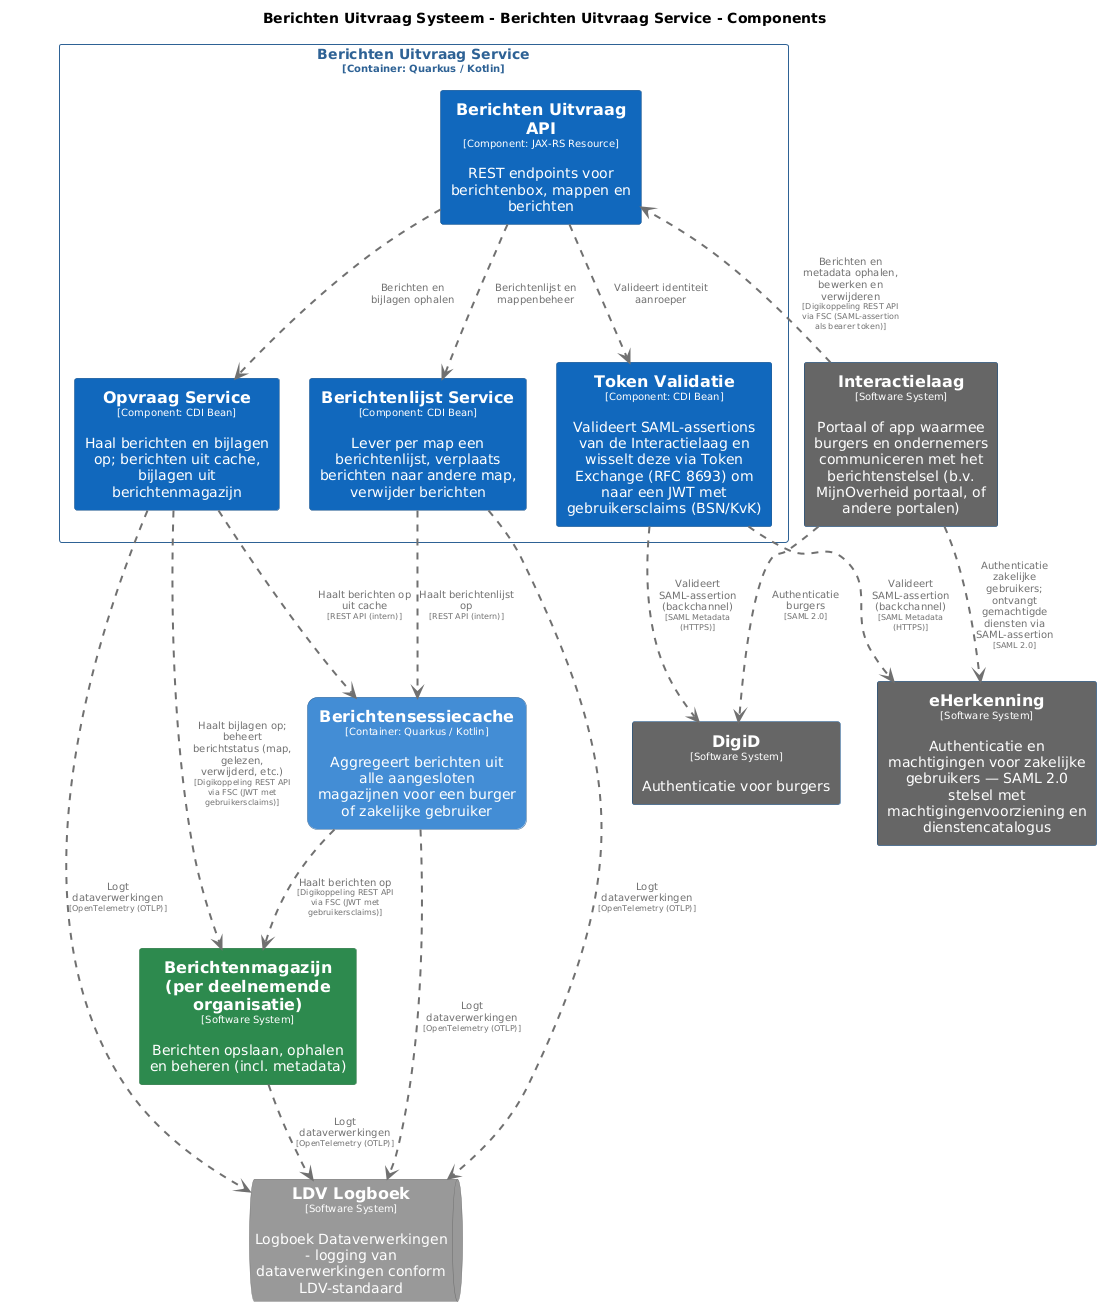

The diagram above was rendered by PlantUML. Its source (embedded in the PNG):
@startuml
set separator none
title Berichten Uitvraag Systeem - Berichten Uitvraag Service - Components

top to bottom direction
skinparam ranksep 60
skinparam nodesep 30

skinparam {
  arrowFontSize 10
  defaultTextAlignment center
  wrapWidth 200
  maxMessageSize 100
}

hide stereotype

skinparam rectangle<<BerichtenUitvraagSysteem.BerichtenUitvraagService.BerichtenUitvraagAPI>> {
  BackgroundColor #1168bd
  FontColor #ffffff
  BorderColor #0b4884
  shadowing false
}
skinparam rectangle<<BerichtenUitvraagSysteem.BerichtenUitvraagService.BerichtenlijstService>> {
  BackgroundColor #1168bd
  FontColor #ffffff
  BorderColor #0b4884
  shadowing false
}
skinparam rectangle<<Berichtenmagazijnperdeelnemendeorganisatie>> {
  BackgroundColor #2d8a4e
  FontColor #ffffff
  BorderColor #1e6b38
  shadowing false
}
skinparam rectangle<<BerichtenUitvraagSysteem.Berichtensessiecache>> {
  BackgroundColor #438dd5
  FontColor #ffffff
  BorderColor #2e6295
  roundCorner 20
  shadowing false
}
skinparam rectangle<<DigiD>> {
  BackgroundColor #666666
  FontColor #ffffff
  BorderColor #0b4884
  shadowing false
}
skinparam rectangle<<Interactielaag>> {
  BackgroundColor #666666
  FontColor #ffffff
  BorderColor #0b4884
  shadowing false
}
skinparam queue<<LDVLogboek>> {
  BackgroundColor #999999
  FontColor #ffffff
  BorderColor #6b6b6b
  shadowing false
}
skinparam rectangle<<BerichtenUitvraagSysteem.BerichtenUitvraagService.OpvraagService>> {
  BackgroundColor #1168bd
  FontColor #ffffff
  BorderColor #0b4884
  shadowing false
}
skinparam rectangle<<BerichtenUitvraagSysteem.BerichtenUitvraagService.TokenValidatie>> {
  BackgroundColor #1168bd
  FontColor #ffffff
  BorderColor #0b4884
  shadowing false
}
skinparam rectangle<<eHerkenning>> {
  BackgroundColor #666666
  FontColor #ffffff
  BorderColor #0b4884
  shadowing false
}
skinparam rectangle<<BerichtenUitvraagSysteem.BerichtenUitvraagService>> {
  BorderColor #2e6295
  FontColor #2e6295
  shadowing false
}

rectangle "==Interactielaag\n<size:10>[Software System]</size>\n\nPortaal of app waarmee burgers en ondernemers communiceren met het berichtenstelsel (b.v. MijnOverheid portaal, of andere portalen)" <<Interactielaag>> as Interactielaag
rectangle "==eHerkenning\n<size:10>[Software System]</size>\n\nAuthenticatie en machtigingen voor zakelijke gebruikers — SAML 2.0 stelsel met machtigingenvoorziening en dienstencatalogus" <<eHerkenning>> as eHerkenning
rectangle "==DigiD\n<size:10>[Software System]</size>\n\nAuthenticatie voor burgers" <<DigiD>> as DigiD
rectangle "==Berichtenmagazijn (per deelnemende organisatie)\n<size:10>[Software System]</size>\n\nBerichten opslaan, ophalen en beheren (incl. metadata)" <<Berichtenmagazijnperdeelnemendeorganisatie>> as Berichtenmagazijnperdeelnemendeorganisatie
rectangle "==Berichtensessiecache\n<size:10>[Container: Quarkus / Kotlin]</size>\n\nAggregeert berichten uit alle aangesloten magazijnen voor een burger of zakelijke gebruiker" <<BerichtenUitvraagSysteem.Berichtensessiecache>> as BerichtenUitvraagSysteem.Berichtensessiecache
queue "==LDV Logboek\n<size:10>[Software System]</size>\n\nLogboek Dataverwerkingen - logging van dataverwerkingen conform LDV-standaard" <<LDVLogboek>> as LDVLogboek

rectangle "Berichten Uitvraag Service\n<size:10>[Container: Quarkus / Kotlin]</size>" <<BerichtenUitvraagSysteem.BerichtenUitvraagService>> {
  rectangle "==Berichten Uitvraag API\n<size:10>[Component: JAX-RS Resource]</size>\n\nREST endpoints voor berichtenbox, mappen en berichten" <<BerichtenUitvraagSysteem.BerichtenUitvraagService.BerichtenUitvraagAPI>> as BerichtenUitvraagSysteem.BerichtenUitvraagService.BerichtenUitvraagAPI
  rectangle "==Token Validatie\n<size:10>[Component: CDI Bean]</size>\n\nValideert SAML-assertions van de Interactielaag en wisselt deze via Token Exchange (RFC 8693) om naar een JWT met gebruikersclaims (BSN/KvK)" <<BerichtenUitvraagSysteem.BerichtenUitvraagService.TokenValidatie>> as BerichtenUitvraagSysteem.BerichtenUitvraagService.TokenValidatie
  rectangle "==Berichtenlijst Service\n<size:10>[Component: CDI Bean]</size>\n\nLever per map een berichtenlijst, verplaats berichten naar andere map, verwijder berichten" <<BerichtenUitvraagSysteem.BerichtenUitvraagService.BerichtenlijstService>> as BerichtenUitvraagSysteem.BerichtenUitvraagService.BerichtenlijstService
  rectangle "==Opvraag Service\n<size:10>[Component: CDI Bean]</size>\n\nHaal berichten en bijlagen op; berichten uit cache, bijlagen uit berichtenmagazijn" <<BerichtenUitvraagSysteem.BerichtenUitvraagService.OpvraagService>> as BerichtenUitvraagSysteem.BerichtenUitvraagService.OpvraagService
}

BerichtenUitvraagSysteem.Berichtensessiecache .[#707070,thickness=2].> Berichtenmagazijnperdeelnemendeorganisatie : "<color:#707070>Haalt berichten op\n<color:#707070><size:8>[Digikoppeling REST API via FSC (JWT met gebruikersclaims)]</size>"
Berichtenmagazijnperdeelnemendeorganisatie .[#707070,thickness=2].> LDVLogboek : "<color:#707070>Logt dataverwerkingen\n<color:#707070><size:8>[OpenTelemetry (OTLP)]</size>"
BerichtenUitvraagSysteem.Berichtensessiecache .[#707070,thickness=2].> LDVLogboek : "<color:#707070>Logt dataverwerkingen\n<color:#707070><size:8>[OpenTelemetry (OTLP)]</size>"
BerichtenUitvraagSysteem.BerichtenUitvraagService.BerichtenlijstService .[#707070,thickness=2].> LDVLogboek : "<color:#707070>Logt dataverwerkingen\n<color:#707070><size:8>[OpenTelemetry (OTLP)]</size>"
BerichtenUitvraagSysteem.BerichtenUitvraagService.OpvraagService .[#707070,thickness=2].> LDVLogboek : "<color:#707070>Logt dataverwerkingen\n<color:#707070><size:8>[OpenTelemetry (OTLP)]</size>"
BerichtenUitvraagSysteem.BerichtenUitvraagService.BerichtenUitvraagAPI .[#707070,thickness=2].> BerichtenUitvraagSysteem.BerichtenUitvraagService.TokenValidatie : "<color:#707070>Valideert identiteit aanroeper"
BerichtenUitvraagSysteem.BerichtenUitvraagService.BerichtenUitvraagAPI .[#707070,thickness=2].> BerichtenUitvraagSysteem.BerichtenUitvraagService.BerichtenlijstService : "<color:#707070>Berichtenlijst en mappenbeheer"
BerichtenUitvraagSysteem.BerichtenUitvraagService.BerichtenUitvraagAPI .[#707070,thickness=2].> BerichtenUitvraagSysteem.BerichtenUitvraagService.OpvraagService : "<color:#707070>Berichten en bijlagen ophalen"
BerichtenUitvraagSysteem.BerichtenUitvraagService.OpvraagService .[#707070,thickness=2].> BerichtenUitvraagSysteem.Berichtensessiecache : "<color:#707070>Haalt berichten op uit cache\n<color:#707070><size:8>[REST API (intern)]</size>"
BerichtenUitvraagSysteem.BerichtenUitvraagService.BerichtenlijstService .[#707070,thickness=2].> BerichtenUitvraagSysteem.Berichtensessiecache : "<color:#707070>Haalt berichtenlijst op\n<color:#707070><size:8>[REST API (intern)]</size>"
Interactielaag .[#707070,thickness=2].> BerichtenUitvraagSysteem.BerichtenUitvraagService.BerichtenUitvraagAPI : "<color:#707070>Berichten en metadata ophalen, bewerken en verwijderen\n<color:#707070><size:8>[Digikoppeling REST API via FSC (SAML-assertion als bearer token)]</size>"
Interactielaag .[#707070,thickness=2].> DigiD : "<color:#707070>Authenticatie burgers\n<color:#707070><size:8>[SAML 2.0]</size>"
Interactielaag .[#707070,thickness=2].> eHerkenning : "<color:#707070>Authenticatie zakelijke gebruikers; ontvangt gemachtigde diensten via SAML-assertion\n<color:#707070><size:8>[SAML 2.0]</size>"
BerichtenUitvraagSysteem.BerichtenUitvraagService.TokenValidatie .[#707070,thickness=2].> eHerkenning : "<color:#707070>Valideert SAML-assertion (backchannel)\n<color:#707070><size:8>[SAML Metadata (HTTPS)]</size>"
BerichtenUitvraagSysteem.BerichtenUitvraagService.TokenValidatie .[#707070,thickness=2].> DigiD : "<color:#707070>Valideert SAML-assertion (backchannel)\n<color:#707070><size:8>[SAML Metadata (HTTPS)]</size>"
BerichtenUitvraagSysteem.BerichtenUitvraagService.OpvraagService .[#707070,thickness=2].> Berichtenmagazijnperdeelnemendeorganisatie : "<color:#707070>Haalt bijlagen op; beheert berichtstatus (map, gelezen, verwijderd, etc.)\n<color:#707070><size:8>[Digikoppeling REST API via FSC (JWT met gebruikersclaims)]</size>"
@enduml